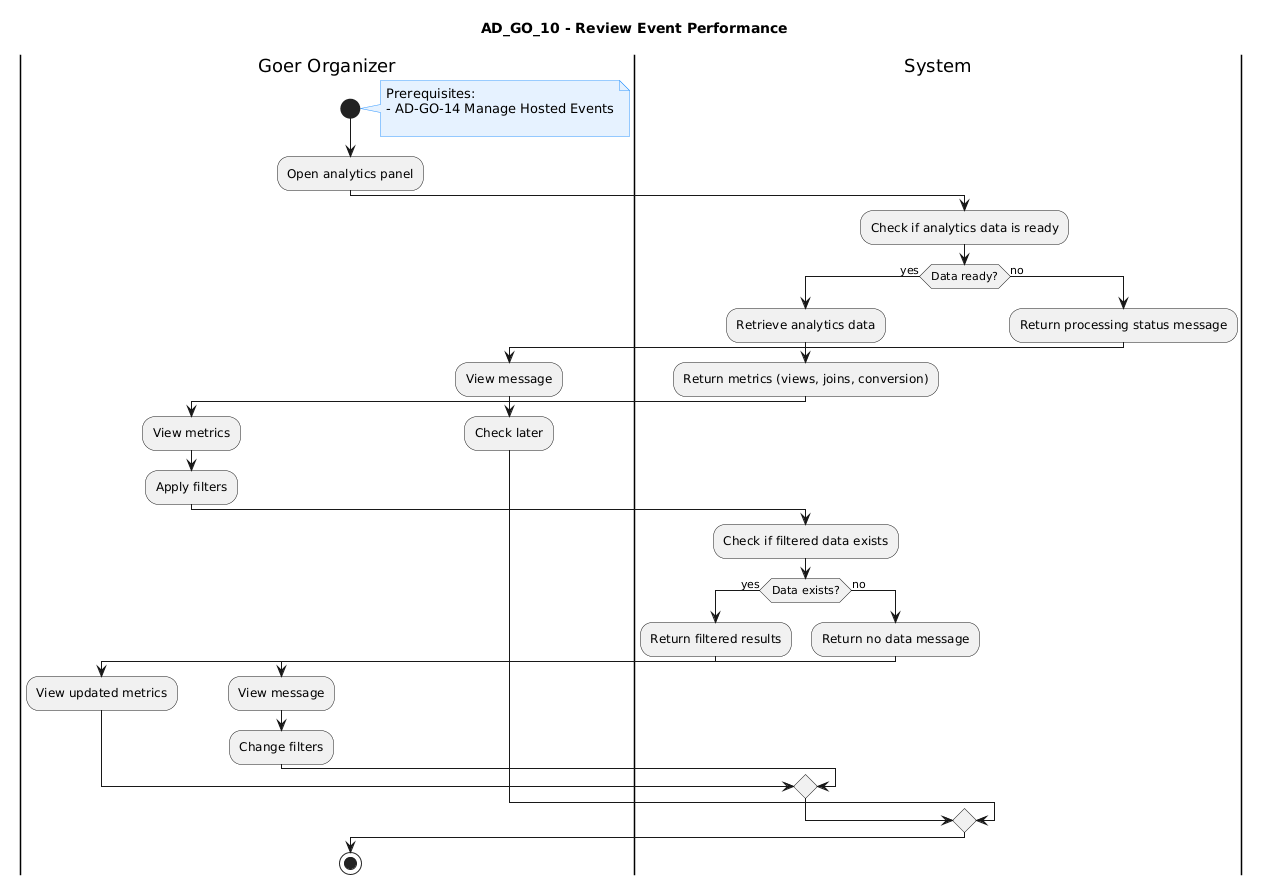

The diagram above was rendered by PlantUML. Its source (embedded in the PNG):
@startuml
title AD_GO_10 - Review Event Performance

skinparam note {
  BackgroundColor #E6F2FF
  BorderColor #3399FF
}

|Goer Organizer|
start
note right
Prerequisites:
- AD-GO-14 Manage Hosted Events

end note
:Open analytics panel;

|System|
:Check if analytics data is ready;

if (Data ready?) then (yes)

  :Retrieve analytics data;
  :Return metrics (views, joins, conversion);

  |Goer Organizer|
  :View metrics;
  :Apply filters;

  |System|
  :Check if filtered data exists;

  if (Data exists?) then (yes)
    :Return filtered results;

    |Goer Organizer|
    :View updated metrics;

  else (no)
    |System|
    :Return no data message;

    |Goer Organizer|
    :View message;
    :Change filters;
  endif

else (no)
  |System|
  :Return processing status message;

  |Goer Organizer|
  :View message;
  :Check later;
endif

stop
@enduml